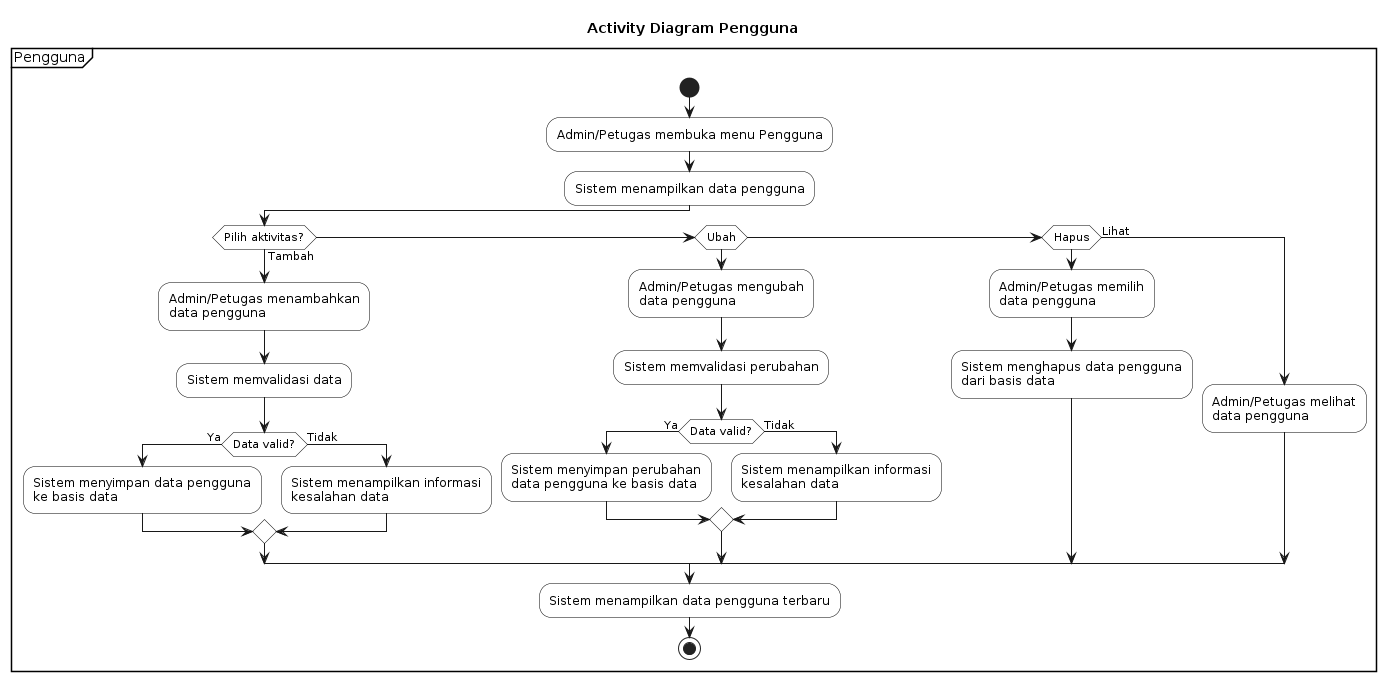

The diagram above was rendered by PlantUML. Its source (embedded in the PNG):
@startuml
title Activity Diagram Pengguna

skinparam activity {
    BackgroundColor White
    BorderColor Black
    FontColor Black
}

skinparam partition {
    BorderColor Black
    BackgroundColor White
    FontColor Black
}

partition "Pengguna" {

start

:Admin/Petugas membuka menu Pengguna;

:Sistem menampilkan data pengguna;

if (Pilih aktivitas?) then (Tambah)
    :Admin/Petugas menambahkan\ndata pengguna;
    :Sistem memvalidasi data;

    if (Data valid?) then (Ya)
        :Sistem menyimpan data pengguna\nke basis data;
    else (Tidak)
        :Sistem menampilkan informasi\nkesalahan data;
    endif

elseif (Ubah)
    :Admin/Petugas mengubah\ndata pengguna;
    :Sistem memvalidasi perubahan;

    if (Data valid?) then (Ya)
        :Sistem menyimpan perubahan\ndata pengguna ke basis data;
    else (Tidak)
        :Sistem menampilkan informasi\nkesalahan data;
    endif

elseif (Hapus)
    :Admin/Petugas memilih\ndata pengguna;
    :Sistem menghapus data pengguna\ndari basis data;

else (Lihat)
    :Admin/Petugas melihat\ndata pengguna;
endif

:Sistem menampilkan data pengguna terbaru;

stop

}
@enduml